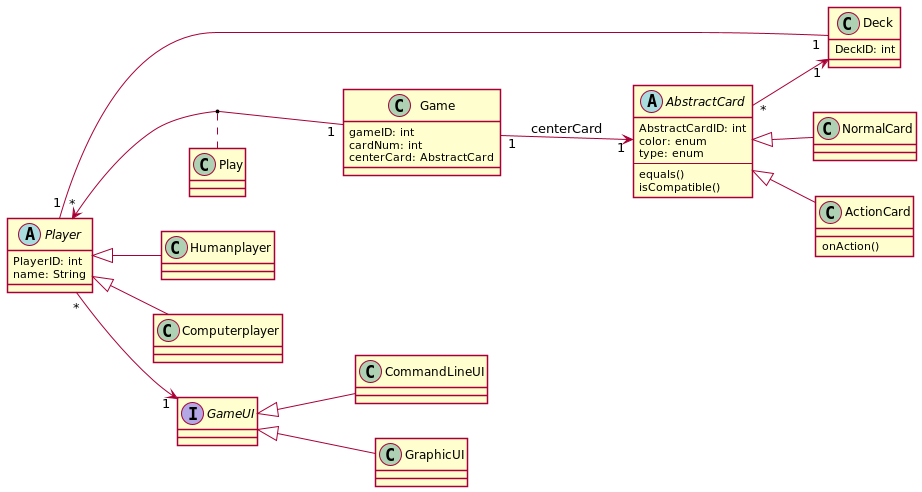

The diagram above was rendered by PlantUML. Its source (embedded in the PNG):
@startuml

skinparam backgroundcolor transparent
skinparam shadowing false

left to right direction

abstract Player{
PlayerID: int
name: String
}
class Deck{
DeckID: int
}

class Humanplayer{
}

class Computerplayer{
}
abstract AbstractCard{
AbstractCardID: int
color: enum
type: enum
--
equals()
isCompatible()
}
class NormalCard{
}
class ActionCard{
onAction()
}

class Game{
gameID: int
cardNum: int
centerCard: AbstractCard
}
interface GameUI{

}
class CommandLineUI{
}
class GraphicUI{
}

AbstractCard <|-- NormalCard
AbstractCard <|-- ActionCard

Player <|-- Computerplayer
Player <|-- Humanplayer
Player "1" -- "1" Deck
Player "*" --> "1" GameUI
Player "*" <-- "1" Game

AbstractCard "*" --> "1" Deck

Game "1" --> "1" AbstractCard : centerCard

(Game, Player)..Play

GameUI<|-- CommandLineUI
GameUI<|-- GraphicUI
@enduml